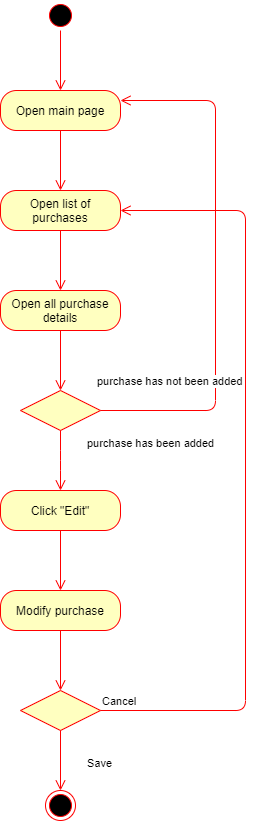

The diagram above was exported from draw.io. Its source (the exported page's mxGraphModel, read from the mxfile embedded in the PNG):
<mxGraphModel dx="1038" dy="499" grid="1" gridSize="10" guides="1" tooltips="1" connect="1" arrows="1" fold="1" page="1" pageScale="1" pageWidth="850" pageHeight="1100" math="0" shadow="0">
  <root>
    <mxCell id="0" />
    <mxCell id="1" parent="0" />
    <mxCell id="JFDmraocaQUAG_T-J3I--1" value="" style="ellipse;html=1;shape=startState;fillColor=#000000;strokeColor=#ff0000;" parent="1" vertex="1">
      <mxGeometry x="360" y="30" width="30" height="30" as="geometry" />
    </mxCell>
    <mxCell id="JFDmraocaQUAG_T-J3I--2" value="" style="edgeStyle=orthogonalEdgeStyle;html=1;verticalAlign=bottom;endArrow=open;endSize=8;strokeColor=#ff0000;" parent="1" source="JFDmraocaQUAG_T-J3I--1" edge="1">
      <mxGeometry relative="1" as="geometry">
        <mxPoint x="375" y="120" as="targetPoint" />
      </mxGeometry>
    </mxCell>
    <mxCell id="JFDmraocaQUAG_T-J3I--3" value="Open main page" style="rounded=1;whiteSpace=wrap;html=1;arcSize=40;fontColor=#000000;fillColor=#ffffc0;strokeColor=#ff0000;" parent="1" vertex="1">
      <mxGeometry x="315" y="120" width="120" height="40" as="geometry" />
    </mxCell>
    <mxCell id="JFDmraocaQUAG_T-J3I--4" value="" style="edgeStyle=orthogonalEdgeStyle;html=1;verticalAlign=bottom;endArrow=open;endSize=8;strokeColor=#ff0000;" parent="1" source="JFDmraocaQUAG_T-J3I--3" edge="1">
      <mxGeometry relative="1" as="geometry">
        <mxPoint x="375" y="220" as="targetPoint" />
      </mxGeometry>
    </mxCell>
    <mxCell id="JFDmraocaQUAG_T-J3I--5" value="Open list of purchases" style="rounded=1;whiteSpace=wrap;html=1;arcSize=40;fontColor=#000000;fillColor=#ffffc0;strokeColor=#ff0000;" parent="1" vertex="1">
      <mxGeometry x="315" y="220" width="120" height="40" as="geometry" />
    </mxCell>
    <mxCell id="JFDmraocaQUAG_T-J3I--6" value="" style="edgeStyle=orthogonalEdgeStyle;html=1;verticalAlign=bottom;endArrow=open;endSize=8;strokeColor=#ff0000;" parent="1" source="JFDmraocaQUAG_T-J3I--5" edge="1">
      <mxGeometry relative="1" as="geometry">
        <mxPoint x="375" y="320" as="targetPoint" />
      </mxGeometry>
    </mxCell>
    <mxCell id="JFDmraocaQUAG_T-J3I--7" value="Open all purchase details" style="rounded=1;whiteSpace=wrap;html=1;arcSize=40;fontColor=#000000;fillColor=#ffffc0;strokeColor=#ff0000;" parent="1" vertex="1">
      <mxGeometry x="315" y="320" width="120" height="40" as="geometry" />
    </mxCell>
    <mxCell id="JFDmraocaQUAG_T-J3I--8" value="" style="edgeStyle=orthogonalEdgeStyle;html=1;verticalAlign=bottom;endArrow=open;endSize=8;strokeColor=#ff0000;" parent="1" source="JFDmraocaQUAG_T-J3I--7" edge="1">
      <mxGeometry relative="1" as="geometry">
        <mxPoint x="375" y="420" as="targetPoint" />
      </mxGeometry>
    </mxCell>
    <mxCell id="JFDmraocaQUAG_T-J3I--9" value="" style="ellipse;html=1;shape=endState;fillColor=#000000;strokeColor=#ff0000;" parent="1" vertex="1">
      <mxGeometry x="360" y="820" width="30" height="30" as="geometry" />
    </mxCell>
    <mxCell id="JFDmraocaQUAG_T-J3I--13" value="" style="rhombus;whiteSpace=wrap;html=1;fillColor=#ffffc0;strokeColor=#ff0000;" parent="1" vertex="1">
      <mxGeometry x="335" y="420" width="80" height="40" as="geometry" />
    </mxCell>
    <mxCell id="JFDmraocaQUAG_T-J3I--14" value="purchase has not been added" style="edgeStyle=orthogonalEdgeStyle;html=1;align=left;verticalAlign=bottom;endArrow=open;endSize=8;strokeColor=#ff0000;entryX=1;entryY=0.25;entryDx=0;entryDy=0;" parent="1" source="JFDmraocaQUAG_T-J3I--13" target="JFDmraocaQUAG_T-J3I--3" edge="1">
      <mxGeometry x="-0.4808" y="120" relative="1" as="geometry">
        <mxPoint x="460" y="480" as="targetPoint" />
        <Array as="points">
          <mxPoint x="530" y="440" />
          <mxPoint x="530" y="130" />
        </Array>
        <mxPoint as="offset" />
      </mxGeometry>
    </mxCell>
    <mxCell id="JFDmraocaQUAG_T-J3I--15" value="purchase has been added" style="edgeStyle=orthogonalEdgeStyle;html=1;align=left;verticalAlign=top;endArrow=open;endSize=8;strokeColor=#ff0000;" parent="1" source="JFDmraocaQUAG_T-J3I--13" edge="1">
      <mxGeometry y="39" relative="1" as="geometry">
        <mxPoint x="375" y="520" as="targetPoint" />
        <Array as="points">
          <mxPoint x="375" y="490" />
          <mxPoint x="375" y="490" />
        </Array>
        <mxPoint x="-14" y="-30" as="offset" />
      </mxGeometry>
    </mxCell>
    <mxCell id="NWhhcZ9G5X4Ox8yIQvgL-1" value="Click &quot;Edit&quot;" style="rounded=1;whiteSpace=wrap;html=1;arcSize=40;fontColor=#000000;fillColor=#ffffc0;strokeColor=#ff0000;" vertex="1" parent="1">
      <mxGeometry x="315" y="520" width="120" height="40" as="geometry" />
    </mxCell>
    <mxCell id="NWhhcZ9G5X4Ox8yIQvgL-2" value="" style="edgeStyle=orthogonalEdgeStyle;html=1;verticalAlign=bottom;endArrow=open;endSize=8;strokeColor=#ff0000;" edge="1" source="NWhhcZ9G5X4Ox8yIQvgL-1" parent="1">
      <mxGeometry relative="1" as="geometry">
        <mxPoint x="375" y="620" as="targetPoint" />
      </mxGeometry>
    </mxCell>
    <mxCell id="NWhhcZ9G5X4Ox8yIQvgL-4" value="Modify purchase" style="rounded=1;whiteSpace=wrap;html=1;arcSize=40;fontColor=#000000;fillColor=#ffffc0;strokeColor=#ff0000;" vertex="1" parent="1">
      <mxGeometry x="315" y="620" width="120" height="40" as="geometry" />
    </mxCell>
    <mxCell id="NWhhcZ9G5X4Ox8yIQvgL-5" value="" style="edgeStyle=orthogonalEdgeStyle;html=1;verticalAlign=bottom;endArrow=open;endSize=8;strokeColor=#ff0000;" edge="1" source="NWhhcZ9G5X4Ox8yIQvgL-4" parent="1">
      <mxGeometry relative="1" as="geometry">
        <mxPoint x="375" y="720" as="targetPoint" />
      </mxGeometry>
    </mxCell>
    <mxCell id="NWhhcZ9G5X4Ox8yIQvgL-6" value="" style="rhombus;whiteSpace=wrap;html=1;fillColor=#ffffc0;strokeColor=#ff0000;" vertex="1" parent="1">
      <mxGeometry x="335" y="720" width="80" height="40" as="geometry" />
    </mxCell>
    <mxCell id="NWhhcZ9G5X4Ox8yIQvgL-7" value="Cancel" style="edgeStyle=orthogonalEdgeStyle;html=1;align=left;verticalAlign=bottom;endArrow=open;endSize=8;strokeColor=#ff0000;entryX=1;entryY=0.5;entryDx=0;entryDy=0;" edge="1" source="NWhhcZ9G5X4Ox8yIQvgL-6" parent="1" target="JFDmraocaQUAG_T-J3I--5">
      <mxGeometry x="-1" relative="1" as="geometry">
        <mxPoint x="620" y="450" as="targetPoint" />
        <Array as="points">
          <mxPoint x="560" y="740" />
          <mxPoint x="560" y="240" />
        </Array>
      </mxGeometry>
    </mxCell>
    <mxCell id="NWhhcZ9G5X4Ox8yIQvgL-8" value="Save" style="edgeStyle=orthogonalEdgeStyle;html=1;align=left;verticalAlign=top;endArrow=open;endSize=8;strokeColor=#ff0000;" edge="1" source="NWhhcZ9G5X4Ox8yIQvgL-6" parent="1">
      <mxGeometry x="-0.3333" y="25" relative="1" as="geometry">
        <mxPoint x="375" y="820" as="targetPoint" />
        <mxPoint as="offset" />
      </mxGeometry>
    </mxCell>
  </root>
</mxGraphModel>